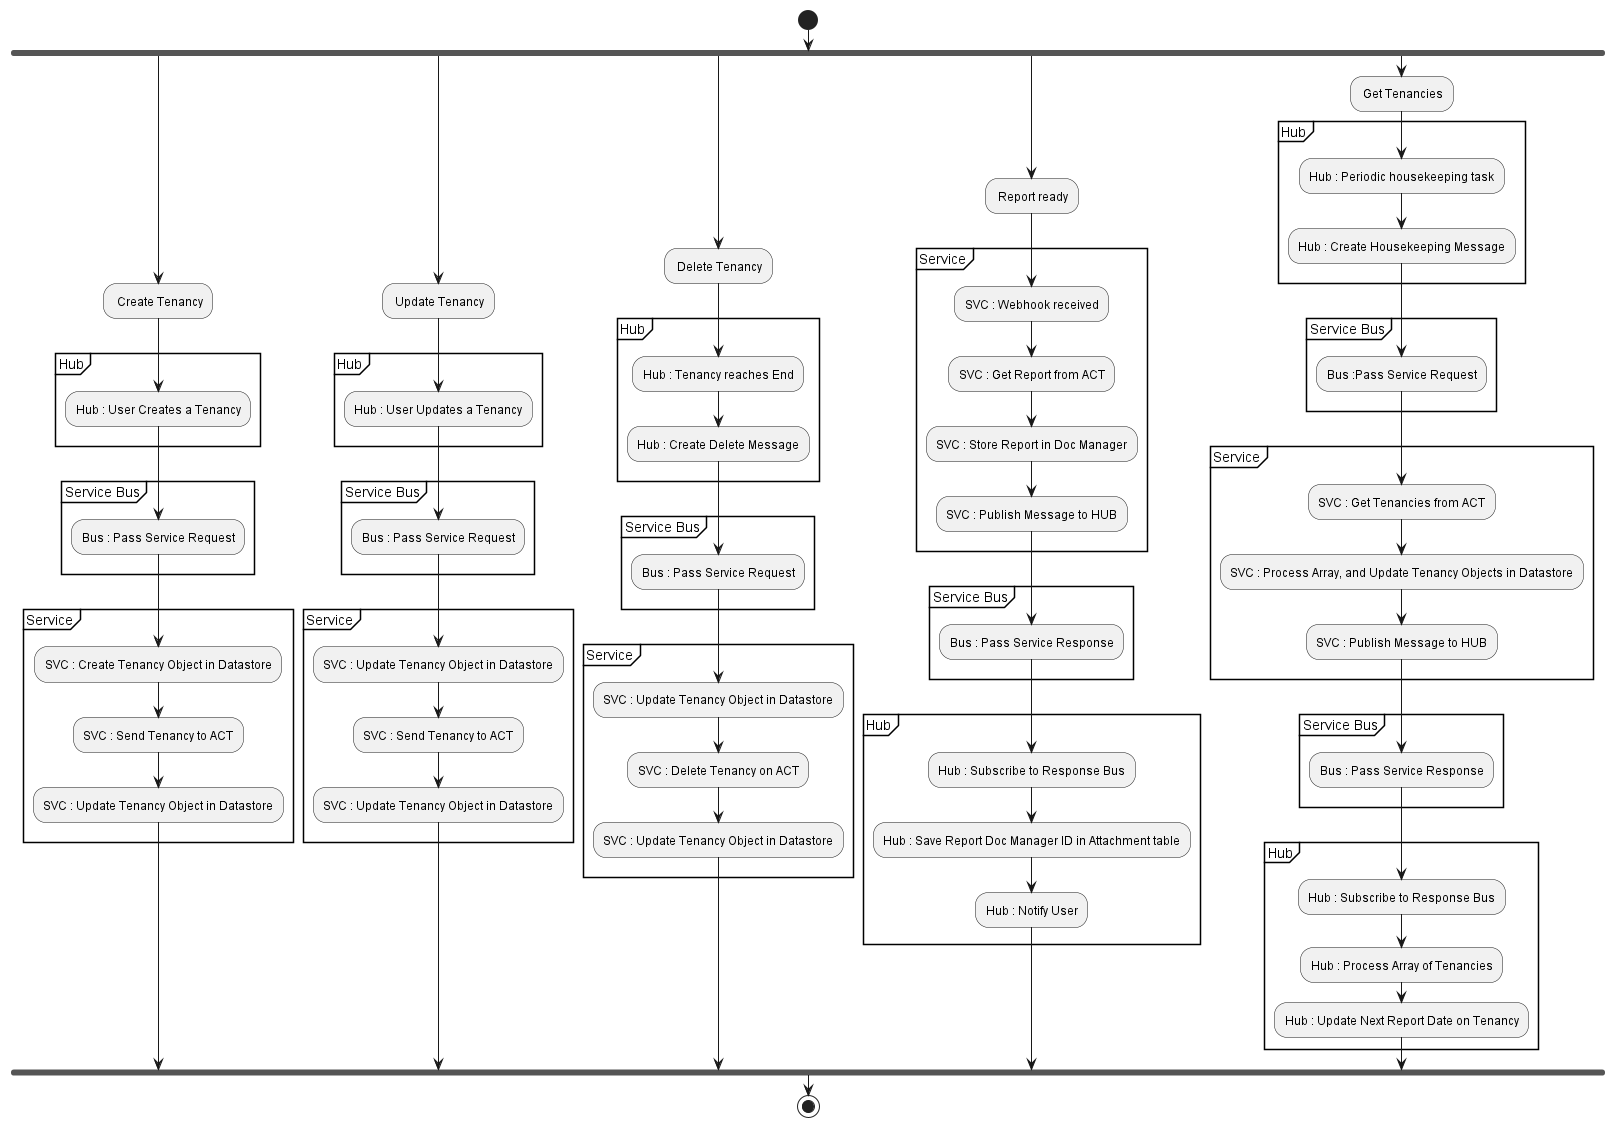

The diagram above was rendered by PlantUML. Its source (embedded in the PNG):
@startuml

start
fork
  : Create Tenancy;
  Group Hub
    :Hub : User Creates a Tenancy;
  EndGroup
  
  Group Service Bus
    :Bus : Pass Service Request;
  EndGroup  

  Group Service
    :SVC : Create Tenancy Object in Datastore;
    :SVC : Send Tenancy to ACT;
    :SVC : Update Tenancy Object in Datastore;
  EndGroup

fork again
  : Update Tenancy;
  Group Hub
    :Hub : User Updates a Tenancy;   
  EndGroup
  
  Group Service Bus
    :Bus : Pass Service Request;
  EndGroup  

  Group Service
    :SVC : Update Tenancy Object in Datastore;
    :SVC : Send Tenancy to ACT;
    :SVC : Update Tenancy Object in Datastore;
  EndGroup  
fork again
  : Delete Tenancy;
  Group Hub
    :Hub : Tenancy reaches End;
    :Hub : Create Delete Message;
  EndGroup
  
  Group Service Bus
    :Bus : Pass Service Request;
  EndGroup  

  Group Service
    :SVC : Update Tenancy Object in Datastore;
    :SVC : Delete Tenancy on ACT;
    :SVC : Update Tenancy Object in Datastore;
  EndGroup  
fork again
  : Report ready;  
  Group Service
    :SVC : Webhook received;
    :SVC : Get Report from ACT;
    :SVC : Store Report in Doc Manager;
    :SVC : Publish Message to HUB;
  Endgroup  

  Group Service Bus
    :Bus : Pass Service Response;
  EndGroup    

  Group Hub
    :Hub : Subscribe to Response Bus;
    :Hub : Save Report Doc Manager ID in Attachment table;
    :Hub : Notify User;
  EndGroup
fork again 
  : Get Tenancies;
  Group Hub
    :Hub : Periodic housekeeping task;
    :Hub : Create Housekeeping Message;
  EndGroup  

  Group Service Bus
    :Bus :Pass Service Request;
  EndGroup 

  Group Service
    :SVC : Get Tenancies from ACT;
    :SVC : Process Array, and Update Tenancy Objects in Datastore;
    :SVC : Publish Message to HUB;
  Endgroup   

  Group Service Bus
    :Bus : Pass Service Response;
  EndGroup   

  Group Hub
    :Hub : Subscribe to Response Bus;
    :Hub : Process Array of Tenancies;
    :Hub : Update Next Report Date on Tenancy;
  EndGroup    
endfork


stop


' fork
'   : 1, Get Templates;
'   Group Hub
'     :HUB : Get Templates;
'   EndGroup
'   Group Service
'     :SVC : Get Filterd Templates and details from Frontify;
'   EndGroup

' fork again
'   : 2, Generate Brochure;

'   Group Hub
'     :Hub : Generate Text and Images;
'     :1, Get Template;     
    
'     if ( Bespoke? ) then (TRUE)
'       :Service Request : Bespoke Flag Set TRUE;
'     else (FALSE)
'       :Service Request : Bespoke Flag Set FALSE;
'     endif
'     :Service Request : Set TemplateId;
'     :Service Request : Map Text and Images\n into Svc Request with Template Keys;
'   Endgroup

'   Group Service Bus
'     :Pass Service Request;
'   Endgroup
'   Group Service
'     Group Create CosmosDB Brochure Object
'     :SVC : Create a Brochure Object in Datastore;
'     :SVC : Store Text in Brochure Object;

'       Group Asset Upload
'         repeat
'             :Upload Image to Frontify;
'             :Save AssetId in Brochure Object;
'         repeat while (More images to upload?) is (yes) not (no)
'       EndGroup
'     EndGroup

'     if (Generate Bespoke Brochure?) then (TRUE)
'       Group Generate CSV
'         :Get All incomplete BESPOKE Brochures from Datastore;
'         :Create CSV;
'         repeat
'           :Get Brochure Object;
'           :CSV: New Row;
'           :CSV: Add Texts to matching column heading;
'           :CSV: Add AssetIds to matching column heading;
'         repeat while (More Brochure Objects?) is (yes) not (no)

'         :Upload CSV;
'         :User : Generate Brochure;
'         :3, Complete Brochure; 
'       EndGroup

'     else (FALSE)
'       Group Auto Generate
'         :Using Current Brochure Object;
'         :ExportCreative and Associate Assets and Template;
'         :Generate Brochure - Returns Brochure Id;
'       EndGroup
'     Group CleanUp
'       :Check Brochure Status;
'       :Get Brochure;
'       :Store Brochure;
'       :Complete Datastore Brochure Object;
'     EndGroup

'     Group Service Bus
'       :Return Brochure Metadata;
'     Endgroup
'     endif
'   EndGroup

' fork again
'   : 3, Complete Brochure;
'   Group Hub
'     :HUB : Complete Brochure;
'   EndGroup
'   Group Service
'     :SVC : Mark datastore Brochure Object Complete;
'   EndGroup
' endfork
' stop

@enduml